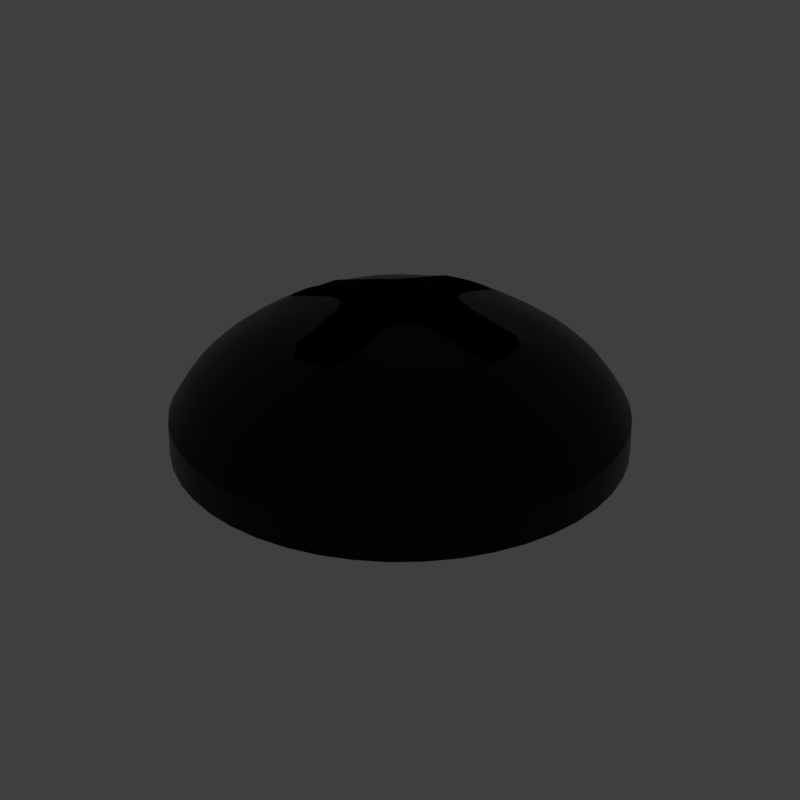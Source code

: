 # Source: Phps_Rnd.blend  (saved by Blender 2.79.6; exported with 4.5.12 LTS)
import bpy
from mathutils import Matrix  # noqa: F401  (used for matrix-valued properties, if any)

bpy.ops.wm.read_factory_settings(use_empty=True)
scene = bpy.context.scene
scene.name = 'main'

# ---- collections
col_collection_1 = bpy.data.collections.new('Collection 1'); scene.collection.children.link(col_collection_1)

# ---- materials (node trees are filled in below, after node groups)
mat_prox_alum_036 = bpy.data.materials.new('prox_alum.036')
mat_prox_alum_036.alpha_threshold = 0.0
mat_prox_alum_036.diffuse_color = (0.1933, 0.1933, 0.1933, 1.0)
mat_prox_alum_036.roughness = 0.5
mat_prox_kevlar_036 = bpy.data.materials.new('prox_kevlar.036')
mat_prox_kevlar_036.alpha_threshold = 0.0
mat_prox_kevlar_036.diffuse_color = (0.03737, 0.03737, 0.03737, 1.0)
mat_prox_kevlar_036.roughness = 0.5
mat_prox_easy_spec_036 = bpy.data.materials.new('prox_easy_spec.036')
mat_prox_easy_spec_036.alpha_threshold = 0.0
mat_prox_easy_spec_036.diffuse_color = (0.2791, 0.2791, 0.2791, 1.0)
mat_prox_easy_spec_036.roughness = 0.5
mat_prox_soap_034 = bpy.data.materials.new('prox_soap.034')
mat_prox_soap_034.alpha_threshold = 0.0
mat_prox_soap_034.diffuse_color = (0.8, 0.5447, 0.3018, 1.0)
mat_prox_soap_034.roughness = 0.5
mat_prox_emission_034 = bpy.data.materials.new('prox_emission.034')
mat_prox_emission_034.alpha_threshold = 0.0
mat_prox_emission_034.diffuse_color = (0.3973, 0.7023, 0.9681, 1.0)
mat_prox_emission_034.roughness = 0.5

# ---- node groups
ng_auto_smooth = bpy.data.node_groups.new('Auto Smooth', 'GeometryNodeTree')
_s = ng_auto_smooth.interface.new_socket(name='Geometry', in_out='OUTPUT', socket_type='NodeSocketGeometry')
_s = ng_auto_smooth.interface.new_socket(name='Geometry', in_out='INPUT', socket_type='NodeSocketGeometry')
_s = ng_auto_smooth.interface.new_socket(name='Angle', in_out='INPUT', socket_type='NodeSocketFloat')
_s.subtype = 'ANGLE'
_s.min_value = 0.0
_s.max_value = 3.142
ng_auto_smooth.is_modifier = True
_N = ng_auto_smooth.nodes; _L = ng_auto_smooth.links
n0 = _N.new('NodeGroupOutput'); n0.name = 'Group Output'; n0.location = (480, -100)
n1 = _N.new('NodeGroupInput'); n1.name = 'Group Input'; n1.location = (-420, -300)
n2 = _N.new('NodeGroupInput'); n2.name = 'Group Input.001'; n2.location = (-60, -100)
n3 = _N.new('GeometryNodeSetShadeSmooth'); n3.name = 'Set Shade Smooth'; n3.location = (120, -100)
n3.domain = 'EDGE'
n4 = _N.new('GeometryNodeSetShadeSmooth'); n4.name = 'Set Shade Smooth.001'; n4.location = (300, -100)
n5 = _N.new('GeometryNodeInputMeshEdgeAngle'); n5.name = 'Edge Angle'; n5.location = (-420, -220)
n6 = _N.new('GeometryNodeInputEdgeSmooth'); n6.name = 'Is Edge Smooth'; n6.location = (-60, -160)
n7 = _N.new('GeometryNodeInputShadeSmooth'); n7.name = 'Is Face Smooth'; n7.location = (-240, -340)
n8 = _N.new('FunctionNodeBooleanMath'); n8.name = 'Boolean Math'; n8.location = (-60, -220)
n9 = _N.new('FunctionNodeCompare'); n9.name = 'Compare'; n9.location = (-240, -180)
n9.operation = 'LESS_EQUAL'
_L.new(n5.outputs[0], n9.inputs[0])
_L.new(n4.outputs[0], n0.inputs[0])
_L.new(n1.outputs[1], n9.inputs[1])
_L.new(n9.outputs[0], n8.inputs[0])
_L.new(n7.outputs[0], n8.inputs[1])
_L.new(n2.outputs[0], n3.inputs[0])
_L.new(n6.outputs[0], n3.inputs[1])
_L.new(n3.outputs[0], n4.inputs[0])
_L.new(n8.outputs[0], n3.inputs[2])
n0.is_active_output = True

# ---- material node trees
mat_prox_alum_036.use_nodes = True; mat_prox_alum_036.node_tree.nodes.clear()
_N = mat_prox_alum_036.node_tree.nodes; _L = mat_prox_alum_036.node_tree.links
n0 = _N.new('ShaderNodeOutputMaterial'); n0.name = 'Material Output'; n0.location = (300, 300)
n1 = _N.new('ShaderNodeBsdfPrincipled'); n1.name = 'Principled BSDF'; n1.location = (10, 300)
n1.width = 150
n1.subsurface_method = 'BURLEY'
n1.inputs[0].default_value = (0.3217, 0.3217, 0.3217, 1.0)
n1.inputs[1].default_value = 1.0
n1.inputs[2].default_value = 0.1633
n1.inputs[3].default_value = 1.45
n1.inputs[9].default_value = (1.0, 1.0, 1.0)
n1.inputs[13].default_value = 0.119
n1.inputs[15].default_value = 0.7959
n1.inputs[16].default_value = 0.8299
n1.inputs[24].default_value = 0.1605
_L.new(n1.outputs[0], n0.inputs[0])
n0.is_active_output = True
mat_prox_kevlar_036.use_nodes = True; mat_prox_kevlar_036.node_tree.nodes.clear()
_N = mat_prox_kevlar_036.node_tree.nodes; _L = mat_prox_kevlar_036.node_tree.links
n0 = _N.new('ShaderNodeOutputMaterial'); n0.name = 'Material Output'; n0.location = (300, 300)
n1 = _N.new('ShaderNodeBsdfPrincipled'); n1.name = 'Principled BSDF'; n1.location = (10, 300)
n1.width = 150
n1.subsurface_method = 'BURLEY'
n1.inputs[0].default_value = (0.0, 0.0, 0.0, 1.0)
n1.inputs[2].default_value = 0.3401
n1.inputs[3].default_value = 1.45
n1.inputs[9].default_value = (1.0, 1.0, 1.0)
n1.inputs[13].default_value = 0.2143
_L.new(n1.outputs[0], n0.inputs[0])
n0.is_active_output = True
mat_prox_easy_spec_036.use_nodes = True; mat_prox_easy_spec_036.node_tree.nodes.clear()
_N = mat_prox_easy_spec_036.node_tree.nodes; _L = mat_prox_easy_spec_036.node_tree.links
n0 = _N.new('ShaderNodeOutputMaterial'); n0.name = 'Material Output'; n0.location = (300, 300)
n1 = _N.new('ShaderNodeBsdfPrincipled'); n1.name = 'Principled BSDF'; n1.location = (10, 300)
n1.width = 150
n1.subsurface_method = 'BURLEY'
n1.inputs[0].default_value = (0.1372, 0.1372, 0.1372, 1.0)
n1.inputs[2].default_value = 0.2245
n1.inputs[3].default_value = 1.45
n1.inputs[9].default_value = (1.0, 1.0, 1.0)
n1.inputs[13].default_value = 0.09864
n1.inputs[19].default_value = 0.25
_L.new(n1.outputs[0], n0.inputs[0])
n0.is_active_output = True
mat_prox_soap_034.use_nodes = True; mat_prox_soap_034.node_tree.nodes.clear()
_N = mat_prox_soap_034.node_tree.nodes; _L = mat_prox_soap_034.node_tree.links
n0 = _N.new('ShaderNodeOutputMaterial'); n0.name = 'Material Output'; n0.location = (300, 300)
n1 = _N.new('ShaderNodeLayerWeight'); n1.name = 'Layer Weight'; n1.location = (-554, 262)
n2 = _N.new('ShaderNodeValToRGB'); n2.name = 'ColorRamp'; n2.location = (-400, 254)
n2.color_ramp.interpolation = 'B_SPLINE'
while len(n2.color_ramp.elements) > 1: n2.color_ramp.elements.remove(n2.color_ramp.elements[-1])
n2.color_ramp.elements[0].position = 0.0; n2.color_ramp.elements[0].color = (1.0, 0.0, 0.2363, 1.0)
_e = n2.color_ramp.elements.new(0.1477); _e.color = (0.0, 0.1135, 0.6103, 1.0)
_e = n2.color_ramp.elements.new(0.2773); _e.color = (0.2081, 0.332, 0.6265, 1.0)
_e = n2.color_ramp.elements.new(0.5); _e.color = (0.5089, 0.1741, 0.6181, 1.0)
_e = n2.color_ramp.elements.new(0.6818); _e.color = (0.7544, 0.04821, 0.0, 1.0)
_e = n2.color_ramp.elements.new(0.8511); _e.color = (0.336, 0.5043, 0.1917, 1.0)
_e = n2.color_ramp.elements.new(1.0); _e.color = (0.01772, 0.3483, 1.0, 1.0)
n3 = _N.new('ShaderNodeMix'); n3.name = 'Mix'; n3.location = (-80, 218)
n3.data_type = 'RGBA'
n3.inputs[0].default_value = 0.7909
n4 = _N.new('ShaderNodeBsdfPrincipled'); n4.name = 'Principled BSDF.001'; n4.location = (140, 300)
n4.width = 150
n4.subsurface_method = 'BURLEY'
n4.inputs[2].default_value = 0.0
n4.inputs[3].default_value = 1.45
n4.inputs[9].default_value = (1.0, 1.0, 1.0)
n4.inputs[18].default_value = 1.0
n4.inputs[19].default_value = 0.25
_L.new(n1.outputs[1], n2.inputs[0])
_L.new(n2.outputs[0], n3.inputs[6])
_L.new(n3.outputs[2], n4.inputs[0])
_L.new(n4.outputs[0], n0.inputs[0])
n0.is_active_output = True
mat_prox_emission_034.use_nodes = True; mat_prox_emission_034.node_tree.nodes.clear()
_N = mat_prox_emission_034.node_tree.nodes; _L = mat_prox_emission_034.node_tree.links
n0 = _N.new('ShaderNodeOutputMaterial'); n0.name = 'Material Output'; n0.location = (446, 300)
n1 = _N.new('ShaderNodeEmission'); n1.name = 'Emission'; n1.location = (156, 300)
n1.inputs[1].default_value = 4.0
n2 = _N.new('ShaderNodeLayerWeight'); n2.name = 'Layer Weight'; n2.location = (-631, 360)
n3 = _N.new('ShaderNodeValToRGB'); n3.name = 'ColorRamp'; n3.location = (-450, 370)
n3.color_ramp.interpolation = 'B_SPLINE'
while len(n3.color_ramp.elements) > 1: n3.color_ramp.elements.remove(n3.color_ramp.elements[-1])
n3.color_ramp.elements[0].position = 0.1864; n3.color_ramp.elements[0].color = (1.0, 0.02556, 0.0, 1.0)
_e = n3.color_ramp.elements.new(0.8045); _e.color = (1.0, 0.2244, 0.007333, 1.0)
_e = n3.color_ramp.elements.new(0.9909); _e.color = (1.0, 1.0, 1.0, 1.0)
n4 = _N.new('ShaderNodeMix'); n4.name = 'Mix'; n4.location = (-92, 333)
n4.data_type = 'RGBA'
n4.blend_type = 'COLOR'
n4.inputs[0].default_value = 0.8273
_L.new(n2.outputs[1], n3.inputs[0])
_L.new(n1.outputs[0], n0.inputs[0])
_L.new(n4.outputs[2], n1.inputs[0])
_L.new(n3.outputs[0], n4.inputs[7])
n0.is_active_output = True

# ---- world
world_world = bpy.data.worlds.new('World'); scene.world = world_world
world_world.use_nodes = True; world_world.node_tree.nodes.clear()
_N = world_world.node_tree.nodes; _L = world_world.node_tree.links
n0 = _N.new('ShaderNodeOutputWorld'); n0.name = 'World Output'; n0.location = (300, 300)
n1 = _N.new('ShaderNodeBackground'); n1.name = 'Background'; n1.location = (10, 300)
n1.inputs[0].default_value = (0.05, 0.05, 0.05, 1.0)
_L.new(n1.outputs[0], n0.inputs[0])
n0.is_active_output = True
world_world.use_sun_shadow = False
world_world.sun_shadow_jitter_overblur = 0.0

# ---- meshes
me_phps_rnd = bpy.data.meshes.new('Phps_Rnd')
me_phps_rnd.from_pydata([(0.1058, -0.2555, 0.1605), (0.1683, -0.2193, 0.1605), (0.2194, -0.1683, 0.1605), (0.2555, -0.1058, 0.1605), (0.1869, -0.1434, 0.2032), (0.144, -0.1119, 0.2366), (0.0996, -0.09951, 0.2545), (0.1055, -0.05776, 0.2609), (0.0584, -0.1057, 0.2611), (0.05953, -0.05943, 0.2711), (0.2181, -0.08966, 0.203), (0.1646, -0.05979, 0.2393), (0.1434, -0.1869, 0.2032), (0.112, -0.144, 0.2366), (0.08978, -0.2181, 0.2031), (0.0612, -0.1645, 0.2401), (0.03608, -0.2742, 0.1605), (0.2742, -0.03608, 0.1605), (0.03038, -0.2343, 0.2029), (0.2343, -0.03026, 0.2028), (0.1853, -0.01911, 0.2347), (0.02028, -0.1849, 0.2356), (0.2233, -0.02941, 0.0905), (-0.208, -0.08618, 0.0905), (-0.1786, 0.1371, 0.0905), (-0.08617, 0.208, 0.0905), (0.2081, 0.08619, 0.0905), (-0.08617, -0.2081, 0.0905), (-0.2233, 0.02939, 0.0905), (-0.0294, -0.2233, 0.0905), (0.1787, -0.1371, 0.0905), (-0.0294, 0.2233, 0.0905), (-0.208, 0.08619, 0.0905), (0.2555, 0.1058, 0.1605), (0.2193, 0.1683, 0.1605), (0.1683, 0.2194, 0.1605), (0.1058, 0.2554, 0.1605), (0.1434, 0.1869, 0.2033), (0.112, 0.144, 0.2366), (0.09953, 0.09959, 0.2545), (0.0578, 0.1055, 0.2609), (0.1057, 0.05842, 0.2611), (0.05945, 0.05954, 0.2711), (0.08965, 0.2181, 0.203), (0.0598, 0.1646, 0.2393), (0.1869, 0.1434, 0.2033), (0.144, 0.112, 0.2366), (0.2181, 0.08979, 0.2031), (0.1645, 0.06119, 0.2401), (0.2742, 0.03609, 0.1605), (0.03608, 0.2741, 0.1605), (0.2343, 0.03039, 0.2029), (0.03025, 0.2343, 0.2028), (0.0191, 0.1853, 0.2347), (0.1849, 0.02027, 0.2356), (-0.1786, -0.1371, 0.0905), (0.0294, -0.2233, 0.0905), (-0.1371, 0.1786, 0.0905), (0.08618, -0.2081, 0.0905), (0.2081, -0.08618, 0.0905), (0.0294, 0.2233, 0.0905), (0.2233, 0.02939, 0.0905), (0.1371, 0.1786, 0.0905), (-0.1058, 0.2554, 0.1605), (-0.1683, 0.2194, 0.1605), (-0.2193, 0.1683, 0.1605), (-0.2554, 0.1058, 0.1605), (-0.1869, 0.1434, 0.2033), (-0.144, 0.1119, 0.2366), (-0.09957, 0.09952, 0.2545), (-0.1054, 0.05779, 0.2609), (-0.0584, 0.1057, 0.2611), (-0.05952, 0.05944, 0.2711), (-0.2181, 0.08964, 0.203), (-0.1646, 0.05981, 0.2393), (-0.1434, 0.1869, 0.2033), (-0.112, 0.144, 0.2366), (-0.08977, 0.218, 0.2031), (-0.0612, 0.1645, 0.2401), (-0.03607, 0.2741, 0.1605), (-0.2741, 0.03607, 0.1605), (-0.03037, 0.2343, 0.2029), (-0.2343, 0.03024, 0.2028), (-0.1853, 0.01912, 0.2347), (-0.02027, 0.1849, 0.2356), (-0.1371, -0.1787, 0.0905), (-0.2233, -0.02941, 0.0905), (0.03168, 0.1067, 0.2245), (0.1371, -0.1787, 0.0905), (-0.2554, -0.1058, 0.1605), (-0.2193, -0.1683, 0.1605), (-0.1683, -0.2193, 0.1605), (-0.1058, -0.2555, 0.1605), (-0.1434, -0.1869, 0.2032), (-0.1119, -0.144, 0.2366), (-0.09952, -0.09958, 0.2545), (-0.0578, -0.1055, 0.2609), (-0.1057, -0.05838, 0.2611), (-0.05945, -0.05951, 0.2711), (-0.08965, -0.2181, 0.203), (-0.0598, -0.1646, 0.2393), (-0.1869, -0.1434, 0.2032), (-0.144, -0.112, 0.2366), (-0.218, -0.08978, 0.2031), (-0.1645, -0.06121, 0.2401), (-0.2741, -0.03608, 0.1605), (-0.03607, -0.2742, 0.1605), (-0.2343, -0.03038, 0.2029), (-0.03025, -0.2343, 0.2028), (-0.0191, -0.1853, 0.2347), (-0.1849, -0.02028, 0.2356), (0.1787, 0.1371, 0.0905), (0.02693, -0.1471, 0.2188), (0.02535, 0.1471, 0.2179), (0.03218, -0.107, 0.2247), (0.1541, -0.009808, 0.2167), (-0.1541, 0.009817, 0.2167), (-0.02692, 0.147, 0.2188), (-0.147, -0.02693, 0.2188), (0.0386, -0.05886, 0.2295), (-0.0098, -0.1541, 0.2167), (0.05895, -0.03861, 0.2295), (-0.03862, 0.05884, 0.2295), (-0.1069, -0.03218, 0.2247), (0.05885, 0.03862, 0.2295), (-0.05895, 0.03862, 0.2295), (-0.02535, -0.1471, 0.2179), (0.03863, 0.05894, 0.2295), (-0.1471, 0.02537, 0.2179), (0.01085, -0.1538, 0.2175), (-0.1067, 0.03167, 0.2245), (0.0098, 0.1541, 0.2167), (0.107, 0.03219, 0.2247), (0.1471, -0.02536, 0.2179), (0.1538, 0.01084, 0.2175), (-0.05885, -0.03861, 0.2295), (0.1471, 0.02692, 0.2188), (0.1068, -0.03166, 0.2245), (-0.01085, 0.1537, 0.2175), (-0.1537, -0.01086, 0.2175), (-0.0322, 0.1069, 0.2247), (-0.03167, -0.1068, 0.2245), (-0.03862, -0.05896, 0.2295), (0.08618, 0.208, 0.0905), (2.38e-07, -8.359e-06, 0.1857), (-0.07829, 0.1027, 0.2582), (-0.2391, 0.09885, 0.1828), (0.2363, 2.913e-05, 0.2029), (-0.03805, 0.2891, 0.1372), (-0.2394, 0.1382, 0.1605), (-0.1556, -0.02051, 0.0872), (-0.108, 0.03814, 0.2634), (0.02554, 0.2096, 0.2203), (-0.1471, 0.007792, 0.1857), (-0.09889, 0.2391, 0.1828), (0.0617, 0.04459, 0.2733), (0.193, -0.07702, 0.2216), (0.0205, 0.1556, 0.0872), (-0.145, 0.06009, 2.469e-08), (0.1543, 0.0002541, 0.2173), (0.02, 0.1423, 0.1857), (-0.0955, 0.1245, 3.518e-08), (0.1055, -0.02521, 0.1857), (0.1929, 0.07752, 0.222), (0.000294, -0.1862, 0.2354), (0.1556, -0.02051, 1.156e-08), (0.0383, -0.291, 0.0938), (-0.06005, -0.145, -8.724e-09), (-0.0955, 0.1245, 0.0872), (-0.0078, 0.1471, 0.1857), (0.2765, -2.111e-06, 0.1605), (-0.02554, -0.2096, 0.2203), (-0.08914, -0.1554, 0.2376), (-0.1277, -0.166, 0.2213), (-0.1861, -0.0002959, 0.2354), (0.06041, -0.2282, 0.2029), (0.03915, -0.1086, 0.2637), (-0.2711, -0.1123, 0.0938), (-0.1217, -0.1011, 0.2481), (-0.2052, -0.1575, 0.1828), (0.2671, -0.07155, 0.1605), (-0.2394, -0.1382, 0.1605), (0.2052, 0.1575, 0.1828), (0.07154, -0.2671, 0.1605), (0.2394, 0.1383, 0.1605), (0.1217, 0.101, 0.2481), (0.08914, 0.1554, 0.2376), (0.1277, 0.1659, 0.2213), (0.03385, -0.1518, 0.2519), (-0.1774, 0.2313, 0.1372), (0.06005, -0.145, 0.0872), (0.145, -0.06006, 0.0872), (-0.1518, -0.03386, 0.252), (0.2096, -0.02555, 0.2203), (-0.03265, -0.05611, 0.1857), (0.05968, -0.1361, 0.2519), (0.0118, 0.1611, 0.2477), (0.2567, 0.03369, 0.1828), (0.1612, -0.01181, 0.2477), (-0.2283, 0.06022, 0.2028), (-0.1556, 0.02049, 1.824e-08), (-0.1471, -0.007808, 0.1857), (0.1786, 0.04064, 0.2368), (-0.0078, -0.1471, 0.1857), (0.0383, 0.2909, 0.0938), (0.0205, -0.1556, -1.045e-08), (0.06023, 0.2283, 0.2028), (0.08955, -0.1554, 0.2378), (-0.145, -0.06006, 0.0872), (-0.2909, 0.03829, 0.0938), (0.03805, -0.2891, 0.1372), (0.2313, 0.1775, 0.1372), (0.1177, -0.2041, 0.2032), (0.1792, -0.03883, 0.2354), (0.1297, 0.1297, 0.2363), (0.07788, -0.03367, 0.2281), (-0.03805, -0.2891, 0.1372), (0.291, 0.03829, 0.0938), (-0.2041, 0.1177, 0.2032), (-0.2052, 0.1575, 0.1828), (0.07806, 0.1027, 0.2581), (-0.2671, 0.07153, 0.1605), (-0.1556, -0.02051, 1.156e-08), (-0.06022, -0.2283, 0.2028), (-0.0392, 0.1085, 0.2637), (0.0785, -0.05788, 0.2675), (0.2891, 0.03804, 0.1372), (-0.1786, 0.2328, 0.0938), (0.145, 0.06009, 0.0872), (0.1556, 0.02049, 1.824e-08), (-0.07154, 0.2671, 0.1605), (-0.06041, 0.2282, 0.2029), (0.06005, 0.145, 3.852e-08), (-0.0383, -0.291, 0.0938), (-0.045, 0.04499, 0.2298), (-0.1245, -0.09551, -6.591e-10), (-0.2175, 0.05829, 0.0905), (2.384e-07, -0.2765, 0.1605), (0.1554, -0.08911, 0.2376), (-0.2282, -0.06042, 0.2029), (-0.1177, -0.2042, 0.2032), (0.291, -0.03831, 0.0938), (-0.07154, -0.2671, 0.1605), (-0.1575, -0.2052, 0.1828), (0.03366, -0.2567, 0.1827), (0.1081, -0.03811, 0.2634), (0.1575, -0.2052, 0.1828), (-0.06005, 0.145, 0.0872), (-0.03363, -0.2567, 0.1827), (-0.2671, -0.07155, 0.1605), (0.07833, -0.1027, 0.2582), (0.09889, -0.2391, 0.1828), (0.1471, 0.007792, 0.1857), (-0.1085, -0.03916, 0.2637), (-0.1297, 0.1297, 0.2363), (0.2395, -0.1382, 0.1605), (0.1177, 0.2041, 0.2032), (0.1575, 0.2053, 0.1828), (-0.2096, 0.02554, 0.2203), (-0.1423, 0.01999, 0.1857), (-0.1786, -0.04065, 0.2368), (-0.03366, 0.2567, 0.1828), (0.2671, 0.07157, 0.1605), (-0.1592, 0.1592, 0.0905), (-0.0778, -0.0338, 0.2282), (0.2282, 0.06044, 0.2029), (0.07154, 0.2671, 0.1605), (-0.0205, -0.1556, 0.0872), (0.0205, -0.1556, 0.0872), (0.1592, -0.1592, 0.0905), (-0.0586, -0.1357, 0.2515), (-0.07752, 0.1929, 0.222), (-0.0446, 0.06169, 0.2733), (0.045, 0.04499, 0.2298), (-0.1666, 0.1666, 0.2033), (-0.2313, 0.1775, 0.1372), (0.2175, 0.05829, 0.0905), (0.1086, 0.03919, 0.2637), (-0.1115, -0.2694, 0.1372), (-0.06005, -0.145, 0.0872), (-0.1245, 0.09554, 3.047e-08), (0.0205, 0.1556, 4.025e-08), (0.02599, -0.2095, 0.2206), (-0.2891, -0.03806, 0.1372), (-0.145, -0.06006, 5.116e-09), (0.1529, 0.02169, 0.2175), (0.1861, 0.0002854, 0.2354), (0.152, -0.03071, 0.2501), (-0.166, -0.1277, 0.2213), (-0.0205, 0.1556, 0.0872), (0.0307, 0.1519, 0.2501), (0.05791, 0.0785, 0.2675), (0.07752, -0.193, 0.222), (0.1666, -0.1666, 0.2032), (0.1277, -0.166, 0.2213), (-0.1053, -0.02521, 0.1857), (0.03363, 0.2567, 0.1827), (0.1423, -0.02001, 0.1857), (0.04455, -0.06171, 0.2733), (-0.1786, -0.2328, 0.0938), (-0.0446, -0.06181, 0.2733), (0.2095, 0.02599, 0.2206), (0.2694, -0.1116, 0.1372), (-0.07806, -0.1027, 0.2581), (0.1116, -0.2694, 0.1372), (-0.1611, 0.01184, 0.2477), (-0.101, 0.1217, 0.2481), (-0.1529, -0.02171, 0.2175), (-0.1929, -0.07753, 0.222), (-0.1554, 0.08913, 0.2376), (0.2041, 0.1177, 0.2032), (0.1054, 0.02519, 0.1857), (-0.05791, -0.07847, 0.2675), (-0.1659, 0.1277, 0.2213), (-0.04064, 0.1786, 0.2368), (0.05829, 0.2175, 0.0905), (-0.0307, -0.152, 0.2501), (0.1245, 0.09554, 0.0872), (0.0446, 0.06179, 0.2733), (0.2283, -0.06023, 0.2028), (0.1471, -0.007808, 0.1857), (-0.0383, 0.2909, 0.0938), (-0.05967, 0.1361, 0.2519), (0.05811, -0.07844, 0.2675), (-0.02599, 0.2095, 0.2206), (-0.1575, 0.2053, 0.1828), (-0.1382, 0.2394, 0.1605), (-3.101e-05, 0.2363, 0.2029), (0.0586, 0.1357, 0.2515), (0.2891, -0.03806, 0.1372), (-0.1604, -0.01391, 0.2493), (0.06005, -0.145, -8.724e-09), (-0.0561, 0.03264, 0.1857), (0.1518, 0.03384, 0.252), (0.2042, -0.1177, 0.2032), (-0.1556, 0.02049, 0.0872), (0.04064, -0.1786, 0.2368), (0.03265, 0.05609, 0.1857), (-0.2711, 0.1123, 0.0938), (-0.2328, -0.1787, 0.0938), (-0.09886, -0.2391, 0.1828), (0.02, -0.1423, 0.1857), (-0.1382, -0.2395, 0.1605), (0.1554, 0.08954, 0.2378), (0.0078, 0.1471, 0.1857), (0.03805, 0.2891, 0.1372), (-0.1592, -0.1592, 0.0905), (-0.2391, -0.0989, 0.1828), (0.2052, -0.1575, 0.1828), (-0.05829, 0.2175, 0.0905), (-0.2328, 0.1786, 0.0938), (0.1217, -0.1009, 0.248), (0.0196, 0.1536, 0.2159), (-0.1027, -0.0783, 0.2582), (0.1955, -0.1955, 0.1605), (-0.03815, -0.1081, 0.2634), (0.2391, 0.09892, 0.1828), (0.0217, -0.1529, 0.2175), (-0.0002623, 0.1543, 0.2173), (0.1123, 0.2711, 0.0938), (0.1604, 0.01389, 0.2493), (0.09886, 0.2391, 0.1828), (2.384e-07, -0.2252, 0.0905), (0.1382, 0.2394, 0.1605), (-0.0337, -0.07788, 0.2281), (0.1245, -0.09551, 0.0872), (-0.2909, -0.03831, 0.0938), (0.0561, -0.03266, 0.1857), (-0.1277, 0.166, 0.2213), (0.1787, 0.2328, 0.0938), (2.384e-07, 0.2252, 0.0905), (-0.056, -0.03266, 0.1857), (-0.1792, 0.03885, 0.2354), (-0.1054, 0.02519, 0.1857), (0.03815, 0.108, 0.2634), (-0.1536, 0.01964, 0.2159), (-0.05811, 0.07843, 0.2675), (-0.1115, 0.2694, 0.1372), (-0.1554, -0.08956, 0.2378), (0.1556, 0.02049, 0.0872), (0.06005, 0.145, 0.0872), (0.1126, 0.195, 0.0905), (0.1027, 0.07832, 0.2582), (-0.193, 0.07701, 0.2216), (-0.2252, -8.35e-06, 0.0905), (-0.06005, 0.145, 3.852e-08), (0.0955, 0.1245, 3.518e-08), (-0.0002935, 0.1861, 0.2354), (-0.0955, -0.1245, -5.384e-09), (0.07701, 0.193, 0.2216), (-0.2041, -0.1177, 0.2032), (-0.0139, 0.1604, 0.2493), (0.1116, 0.2694, 0.1372), (-0.1361, -0.05968, 0.2519), (0.07844, 0.05814, 0.2675), (0.1666, 0.1666, 0.2033), (0.2175, -0.0583, 0.0905), (-0.0955, -0.1245, 0.0872), (-0.0205, -0.1556, -1.045e-08), (-0.03215, 0.1412, 0.2202), (-0.1775, -0.2313, 0.1372), (0.166, 0.1277, 0.2213), (-0.195, -0.1126, 0.0905), (0.2314, -0.1775, 0.1372), (0.195, -0.1126, 0.0905), (-0.02, 0.1423, 0.1857), (0.2694, 0.1116, 0.1372), (-0.03882, -0.1792, 0.2354), (-0.1217, 0.101, 0.248), (0.1361, 0.05967, 0.2519), (0.0078, -0.1471, 0.1857), (-0.145, 0.06009, 0.0872), (-0.2891, 0.03804, 0.1372), (-0.07844, -0.05808, 0.2675), (-0.2765, -8.362e-06, 0.1605), (-0.07701, -0.193, 0.2216), (0.195, 0.1126, 0.0905), (0.0139, -0.1604, 0.2492), (0.0955, 0.1245, 0.0872), (-0.1955, 0.1955, 0.1605), (-0.07787, 0.03369, 0.2281), (0.1245, 0.09554, 3.047e-08), (-0.0252, 0.1053, 0.1857), (0.03883, 0.1792, 0.2354), (-0.1519, 0.03074, 0.2501), (0.1245, -0.09551, -6.591e-10), (0.2391, -0.09886, 0.1828), (-0.1245, 0.09554, 0.0872), (-0.03265, 0.05599, 0.1857), (-0.0252, -0.1055, 0.1857), (-0.0217, 0.1529, 0.2175), (-0.0311, -0.1406, 0.2199), (0.1123, -0.2711, 0.0938), (0.1406, -0.03111, 0.2199), (-0.2567, -0.03367, 0.1828), (0.056, 0.03264, 0.1857), (-0.1126, -0.195, 0.0905), (-0.1543, -0.0002646, 0.2173), (0.0778, 0.03382, 0.2282), (-0.1357, 0.0586, 0.2515), (-0.1123, -0.2711, 0.0938), (-0.1123, 0.2711, 0.0938), (0.2252, -8.35e-06, 0.0905), (0.0337, 0.07787, 0.2281), (0.2711, -0.1123, 0.0938), (0.1011, -0.1217, 0.2481), (0.1592, 0.1592, 0.0905), (-0.1423, -0.02001, 0.1857), (0.166, -0.1277, 0.2213), (0.045, -0.04501, 0.2298), (-0.1955, -0.1955, 0.1605), (0.2328, -0.1787, 0.0938), (-0.0118, -0.1612, 0.2476), (-0.101, -0.1217, 0.248), (0.1382, -0.2395, 0.1605), (0.03215, -0.1412, 0.2202), (0.1955, 0.1955, 0.1605), (-0.1412, -0.03216, 0.2202), (0.0252, 0.1054, 0.1857), (-0.1027, 0.07805, 0.2581), (-0.2567, 0.03362, 0.1827), (0.101, 0.1217, 0.248), (0.0955, -0.1245, 0.0872), (-0.0205, 0.1556, 4.025e-08), (-0.0618, 0.04459, 0.2733), (-0.2694, 0.1115, 0.1372), (0.1556, -0.02051, 0.0872), (0.1357, -0.05857, 0.2515), (-0.195, 0.1126, 0.0905), (0.1412, 0.03214, 0.2202), (-0.1177, 0.2041, 0.2032), (0.1423, 0.01999, 0.1857), (0.2567, -0.03364, 0.1827), (0.03265, -0.05601, 0.1857), (0.0618, -0.04456, 0.2733), (2.384e-07, 0.2765, 0.1605), (0.145, 0.06009, 2.469e-08), (0.145, -0.06006, 5.116e-09), (-0.1666, -0.1666, 0.2032), (0.1787, -0.2328, 0.0938), (0.2711, 0.1123, 0.0938), (3.149e-05, -0.2363, 0.2029), (0.0955, -0.1245, -5.384e-09), (0.0002627, -0.1543, 0.2173), (0.0252, -0.1054, 0.1857), (-0.0196, -0.1537, 0.2159), (-0.03383, 0.07779, 0.2282), (-0.1297, -0.1298, 0.2363), (-0.08955, 0.1554, 0.2378), (-0.1245, -0.09551, 0.0872), (-0.2095, -0.026, 0.2206), (0.2328, 0.1786, 0.0938), (0.1537, -0.01961, 0.2159), (-0.2175, -0.0583, 0.0905), (-0.2313, -0.1775, 0.1372), (0.1126, -0.195, 0.0905), (-0.05829, -0.2175, 0.0905), (-0.2363, -3.962e-05, 0.2029), (-0.07847, 0.0579, 0.2675), (-0.1126, 0.195, 0.0905), (0.05829, -0.2175, 0.0905), (-0.045, -0.04501, 0.2298), (0.1298, -0.1297, 0.2363), (-0.1406, 0.03109, 0.2199), (-0.03385, 0.1518, 0.252), (0.1027, -0.07802, 0.2581), (0.03379, -0.07781, 0.2282), (0.0311, 0.1406, 0.2199), (-0.2694, -0.1116, 0.1372), (0.1775, 0.2313, 0.1372), (0.1775, -0.2313, 0.1372), (-0.0617, -0.04456, 0.2733), (-0.02, -0.1423, 0.1857), (0.0668, -0.2501, 0.1828), (0.07545, -0.2817, 0.1372), (0.1458, -0.2525, 0.1372), (0.1293, -0.2241, 0.1828), (0.2062, -0.2061, 0.1372), (0.1829, -0.1829, 0.1828), (0.2525, -0.1458, 0.1372), (0.2241, -0.1293, 0.1828), (0.2817, -0.07546, 0.1372), (0.2501, -0.06676, 0.1827), (0.1483, -0.1483, 0.2212), (0.1809, -0.104, 0.2215), (0.1171, -0.1171, 0.2446), (0.1292, -0.08082, 0.2498), (0.07825, -0.07809, 0.2636), (0.08125, -0.1293, 0.25), (0.138, -0.02441, 0.1857), (0.1466, -0.01561, 0.1857), (0.0156, -0.1466, 0.1857), (0.0244, -0.138, 0.1857), (0.1432, -0.03781, 0.2541), (0.07891, -0.03987, 0.2704), (0.0399, -0.1444, 0.2546), (0.04013, -0.07892, 0.2706), (0.0507, -0.05071, 0.2739), (0.07684, -0.02747, 0.1857), (0.02746, -0.0767, 0.1857), (0.2039, -0.05118, 0.2204), (0.1607, -0.02361, 0.2461), (0.1042, -0.1809, 0.2216), (0.05186, -0.2037, 0.221), (0.0278, -0.1592, 0.2493), (8.051e-06, -0.2589, 0.1827), (2.384e-07, -0.2916, 0.1372), (0.2916, -8.358e-06, 0.1372), (0.2589, 8.823e-06, 0.1827), (0.0001127, -0.2112, 0.2205), (0.2112, 0.0001057, 0.2205), (0.1612, 0.0005166, 0.2488), (0.0005252, -0.1612, 0.2488), (0.0393, -0.03931, 0.1857), (0.1467, -0.2541, 0.0938), (0.07595, -0.2835, 0.0938), (2.384e-07, -0.2935, 0.0938), (0.2075, -0.2075, 0.0938), (0.2835, -0.07596, 0.0938), (0.2935, -8.351e-06, 0.0938), (0.2541, -0.1467, 0.0938), (0.1516, -0.04065, 0.0872), (0.157, -8.349e-06, 0.0872), (0.1359, -0.07845, 0.0872), (0.111, -0.111, 0.0872), (0.07844, -0.1359, 0.0872), (0.04064, -0.1516, 0.0872), (2.384e-07, -0.157, 0.0872), (0.2501, 0.06685, 0.1828), (0.2817, 0.07545, 0.1372), (0.2525, 0.1458, 0.1372), (0.2241, 0.1293, 0.1828), (0.2061, 0.2062, 0.1372), (0.1829, 0.183, 0.1828), (0.1458, 0.2525, 0.1372), (0.1293, 0.2241, 0.1828), (0.07545, 0.2817, 0.1372), (0.06675, 0.2501, 0.1827), (0.1482, 0.1483, 0.2212), (0.104, 0.1808, 0.2215), (0.1171, 0.1171, 0.2446), (0.08087, 0.1292, 0.2498), (0.0781, 0.07825, 0.2636), (0.1293, 0.08124, 0.25), (0.0244, 0.138, 0.1857), (0.0156, 0.1466, 0.1857), (0.1466, 0.01559, 0.1857), (0.138, 0.02439, 0.1857), (0.0378, 0.1432, 0.2541), (0.03994, 0.0789, 0.2704), (0.1444, 0.03989, 0.2546), (0.07891, 0.04019, 0.2706), (0.0507, 0.05069, 0.2739), (0.02746, 0.07683, 0.1857), (0.07669, 0.02745, 0.1857), (0.05118, 0.2039, 0.2204), (0.0236, 0.1607, 0.2461), (0.1808, 0.1042, 0.2216), (0.2037, 0.05187, 0.221), (0.1592, 0.02779, 0.2493), (2.384e-07, 0.2916, 0.1372), (-7.574e-06, 0.2589, 0.1827), (-0.0001123, 0.2111, 0.2205), (-0.0005248, 0.1612, 0.2488), (0.0393, 0.03929, 0.1857), (0.2541, 0.1467, 0.0938), (0.2835, 0.07594, 0.0938), (0.2075, 0.2075, 0.0938), (0.07595, 0.2835, 0.0938), (2.384e-07, 0.2935, 0.0938), (0.1467, 0.2541, 0.0938), (0.04064, 0.1516, 0.0872), (2.384e-07, 0.1569, 0.0872), (0.07844, 0.1359, 0.0872), (0.111, 0.111, 0.0872), (0.1359, 0.0785, 0.0872), (0.1516, 0.04064, 0.0872), (-0.0668, 0.2501, 0.1828), (-0.07545, 0.2817, 0.1372), (-0.1457, 0.2525, 0.1372), (-0.1293, 0.2241, 0.1828), (-0.2061, 0.2062, 0.1372), (-0.1829, 0.183, 0.1828), (-0.2525, 0.1458, 0.1372), (-0.2241, 0.1293, 0.1828), (-0.2817, 0.07544, 0.1372), (-0.2501, 0.06674, 0.1827), (-0.1482, 0.1482, 0.2212), (-0.1809, 0.104, 0.2215), (-0.1171, 0.1171, 0.2446), (-0.1292, 0.08087, 0.2498), (-0.0782, 0.0781, 0.2636), (-0.08124, 0.1293, 0.25), (-0.138, 0.02439, 0.1857), (-0.1466, 0.01559, 0.1857), (-0.0156, 0.1466, 0.1857), (-0.0244, 0.138, 0.1857), (-0.1432, 0.03779, 0.2541), (-0.07891, 0.03993, 0.2704), (-0.0399, 0.1444, 0.2546), (-0.0402, 0.0789, 0.2706), (-0.0507, 0.05069, 0.2739), (-0.07684, 0.02745, 0.1857), (-0.02746, 0.07668, 0.1857), (-0.2039, 0.05118, 0.2204), (-0.1607, 0.02369, 0.2461), (-0.1042, 0.1808, 0.2216), (-0.05186, 0.2037, 0.221), (-0.0278, 0.1592, 0.2493), (-0.2916, -8.358e-06, 0.1372), (-0.2589, -1.618e-05, 0.1827), (-0.2112, -0.0001193, 0.2205), (-0.1612, -0.0005209, 0.2488), (-0.0393, 0.03929, 0.1857), (-0.1467, 0.2541, 0.0938), (-0.07595, 0.2835, 0.0938), (-0.2075, 0.2075, 0.0938), (-0.2835, 0.07594, 0.0938), (-0.2935, -8.351e-06, 0.0938), (-0.2541, 0.1467, 0.0938), (-0.1516, 0.04064, 0.0872), (-0.1569, -8.349e-06, 0.0872), (-0.1359, 0.0785, 0.0872), (-0.1109, 0.111, 0.0872), (-0.07844, 0.1359, 0.0872), (-0.04064, 0.1516, 0.0872), (-0.2501, -0.06681, 0.1828), (-0.2817, -0.07546, 0.1372), (-0.2525, -0.1458, 0.1372), (-0.2241, -0.1293, 0.1828), (-0.2062, -0.2061, 0.1372), (-0.1829, -0.1829, 0.1828), (-0.1458, -0.2525, 0.1372), (-0.1293, -0.2241, 0.1828), (-0.07545, -0.2817, 0.1372), (-0.06675, -0.2501, 0.1827), (-0.1482, -0.1483, 0.2212), (-0.104, -0.1809, 0.2215), (-0.1171, -0.1172, 0.2446), (-0.08087, -0.1292, 0.2498), (-0.0781, -0.0782, 0.2636), (-0.1293, -0.08125, 0.25), (-0.0244, -0.138, 0.1857), (-0.0156, -0.1466, 0.1857), (-0.1466, -0.01561, 0.1857), (-0.138, -0.02441, 0.1857), (-0.0378, -0.1432, 0.2541), (-0.03994, -0.07892, 0.2704), (-0.1444, -0.03991, 0.2546), (-0.07891, -0.04013, 0.2706), (-0.0507, -0.05071, 0.2739), (-0.02746, -0.07685, 0.1857), (-0.07669, -0.02747, 0.1857), (-0.05117, -0.2039, 0.2204), (-0.0236, -0.1607, 0.2461), (-0.1808, -0.1042, 0.2216), (-0.2037, -0.05187, 0.221), (-0.1592, -0.02781, 0.2493), (-0.0393, -0.03931, 0.1857), (-0.2541, -0.1467, 0.0938), (-0.2835, -0.07596, 0.0938), (-0.2075, -0.2075, 0.0938), (-0.07595, -0.2835, 0.0938), (-0.1467, -0.2541, 0.0938), (-0.04064, -0.1516, 0.0872), (-0.07844, -0.1359, 0.0872), (-0.1109, -0.111, 0.0872), (-0.1359, -0.07845, 0.0872), (-0.1516, -0.04065, 0.0872), (2.384e-07, -0.1474, 0.1857), (0.1474, -8.369e-06, 0.1857), (2.384e-07, 0.1473, 0.1857), (-0.1473, -8.369e-06, 0.1857), (0.1516, -0.04065, 8.279e-09), (0.157, -8.334e-06, 1.49e-08), (0.1359, -0.07845, 2.121e-09), (0.111, -0.111, -3.176e-09), (0.07844, -0.1359, -7.245e-09), (0.04064, -0.1516, -9.799e-09), (2.384e-07, -0.157, -1.067e-08), (0.04064, 0.1516, 3.96e-08), (2.384e-07, 0.1569, 4.047e-08), (0.07844, 0.1359, 3.704e-08), (0.111, 0.111, 3.298e-08), (0.1359, 0.0785, 2.769e-08), (0.1516, 0.04064, 2.152e-08), (-0.1516, 0.04064, 2.152e-08), (-0.1569, -8.334e-06, 1.49e-08), (-0.1359, 0.0785, 2.769e-08), (-0.1109, 0.111, 3.298e-08), (-0.07844, 0.1359, 3.704e-08), (-0.04064, 0.1516, 3.96e-08), (-0.04064, -0.1516, -9.799e-09), (-0.07844, -0.1359, -7.245e-09), (-0.1109, -0.111, -3.176e-09), (-0.1359, -0.07845, 2.121e-09), (-0.1516, -0.04065, 8.279e-09)], [], [(0, 251, 513, 183), (0, 183, 514, 304), (0, 304, 515, 454), (0, 454, 516, 251), (1, 246, 516, 454), (1, 454, 515, 510), (1, 510, 517, 354), (1, 354, 518, 246), (2, 348, 518, 354), (2, 354, 517, 403), (2, 403, 519, 255), (2, 255, 520, 348), (3, 426, 520, 255), (3, 255, 519, 302), (3, 302, 521, 180), (3, 180, 522, 426), (4, 448, 523, 293), (4, 293, 518, 348), (4, 348, 520, 334), (4, 334, 524, 448), (5, 351, 525, 502), (5, 502, 523, 448), (5, 448, 524, 238), (5, 238, 526, 351), (6, 505, 527, 250), (6, 250, 528, 445), (6, 445, 525, 351), (6, 351, 526, 505), (7, 505, 526, 467), (7, 467, 533, 245), (7, 245, 534, 225), (7, 225, 527, 505), (8, 176, 535, 195), (8, 195, 528, 250), (8, 250, 527, 323), (8, 323, 536, 176), (9, 474, 537, 298), (9, 298, 536, 323), (9, 323, 527, 225), (9, 225, 534, 474), (10, 334, 520, 426), (10, 426, 522, 319), (10, 319, 540, 156), (10, 156, 524, 334), (11, 238, 524, 156), (11, 156, 540, 213), (11, 213, 541, 287), (11, 287, 533, 467), (11, 467, 526, 238), (12, 294, 542, 212), (12, 212, 516, 246), (12, 246, 518, 293), (12, 293, 523, 294), (13, 445, 528, 207), (13, 207, 542, 294), (13, 294, 523, 502), (13, 502, 525, 445), (14, 251, 516, 212), (14, 212, 542, 292), (14, 292, 543, 175), (14, 175, 513, 251), (15, 188, 544, 336), (15, 336, 543, 292), (15, 292, 542, 207), (15, 207, 528, 195), (15, 195, 535, 188), (16, 244, 545, 237), (16, 237, 546, 210), (16, 210, 514, 183), (16, 183, 513, 244), (17, 472, 522, 180), (17, 180, 521, 329), (17, 329, 547, 170), (17, 170, 548, 472), (18, 282, 549, 481), (18, 481, 545, 244), (18, 244, 513, 175), (18, 175, 543, 282), (19, 193, 540, 319), (19, 319, 522, 472), (19, 472, 548, 147), (19, 147, 550, 193), (20, 193, 550, 286), (20, 286, 551, 198), (20, 198, 541, 213), (20, 213, 540, 193), (21, 164, 549, 282), (21, 282, 543, 336), (21, 336, 544, 417), (21, 417, 552, 164), (22, 396, 561, 466), (22, 466, 562, 442), (22, 442, 559, 241), (22, 241, 558, 396), (623, 659, 338, 465), (329, 241, 559, 547), (23, 208, 707, 402), (23, 402, 699, 177), (23, 177, 700, 493), (23, 493, 708, 208), (668, 508, 177, 699), (465, 338, 657, 625), (24, 468, 659, 350), (24, 350, 656, 263), (24, 263, 663, 427), (24, 427, 662, 468), (667, 700, 177, 508), (667, 283, 366, 700), (649, 658, 366, 283), (618, 148, 321, 655), (25, 247, 664, 499), (25, 499, 654, 441), (25, 441, 655, 349), (25, 349, 665, 247), (26, 276, 616, 228), (26, 228, 615, 416), (26, 416, 605, 480), (26, 480, 606, 276), (600, 609, 321, 148), (623, 275, 350, 659), (27, 496, 702, 440), (27, 440, 703, 436), (27, 436, 705, 279), (27, 279, 704, 496), (656, 350, 275, 621), (618, 655, 441, 377), (28, 384, 658, 209), (28, 209, 657, 236), (28, 236, 660, 335), (28, 335, 661, 384), (29, 362, 556, 233), (29, 233, 702, 496), (29, 496, 704, 267), (29, 267, 567, 362), (30, 451, 557, 269), (30, 269, 564, 365), (30, 365, 563, 404), (30, 404, 560, 451), (31, 349, 655, 321), (31, 321, 609, 370), (31, 370, 612, 289), (31, 289, 665, 349), (32, 338, 659, 468), (32, 468, 662, 411), (32, 411, 660, 236), (32, 236, 657, 338), (33, 356, 568, 262), (33, 262, 569, 406), (33, 406, 570, 184), (33, 184, 571, 356), (34, 182, 571, 184), (34, 184, 570, 211), (34, 211, 572, 456), (34, 456, 573, 182), (35, 257, 573, 456), (35, 456, 572, 509), (35, 509, 574, 363), (35, 363, 575, 257), (36, 361, 575, 363), (36, 363, 574, 392), (36, 392, 576, 266), (36, 266, 577, 361), (37, 187, 578, 395), (37, 395, 573, 257), (37, 257, 575, 256), (37, 256, 579, 187), (38, 461, 580, 214), (38, 214, 578, 187), (38, 187, 579, 186), (38, 186, 581, 461), (39, 220, 582, 382), (39, 382, 583, 185), (39, 185, 580, 461), (39, 461, 581, 220), (40, 220, 581, 328), (40, 328, 588, 374), (40, 374, 589, 291), (40, 291, 582, 220), (41, 277, 590, 409), (41, 409, 583, 382), (41, 382, 582, 394), (41, 394, 591, 277), (42, 318, 592, 155), (42, 155, 591, 394), (42, 394, 582, 291), (42, 291, 589, 318), (43, 256, 575, 361), (43, 361, 577, 206), (43, 206, 595, 389), (43, 389, 579, 256), (44, 186, 579, 389), (44, 389, 595, 423), (44, 423, 596, 290), (44, 290, 588, 328), (44, 328, 581, 186), (45, 401, 597, 310), (45, 310, 571, 182), (45, 182, 573, 395), (45, 395, 578, 401), (46, 185, 583, 343), (46, 343, 597, 401), (46, 401, 578, 214), (46, 214, 580, 185), (47, 356, 571, 310), (47, 310, 597, 163), (47, 163, 598, 265), (47, 265, 568, 356), (48, 333, 599, 202), (48, 202, 598, 163), (48, 163, 597, 343), (48, 343, 583, 409), (48, 409, 590, 333), (49, 197, 548, 170), (49, 170, 547, 226), (49, 226, 569, 262), (49, 262, 568, 197), (50, 296, 577, 266), (50, 266, 576, 345), (50, 345, 600, 475), (50, 475, 601, 296), (51, 301, 550, 147), (51, 147, 548, 197), (51, 197, 568, 265), (51, 265, 598, 301), (52, 152, 595, 206), (52, 206, 577, 296), (52, 296, 601, 327), (52, 327, 602, 152), (53, 152, 602, 387), (53, 387, 603, 196), (53, 196, 596, 423), (53, 423, 595, 152), (54, 286, 550, 301), (54, 301, 598, 202), (54, 202, 599, 360), (54, 360, 551, 286), (55, 489, 706, 346), (55, 346, 701, 339), (55, 339, 699, 402), (55, 402, 707, 489), (517, 510, 479, 557), (377, 441, 654, 619), (515, 554, 479, 510), (668, 699, 339, 494), (56, 166, 556, 362), (56, 362, 567, 268), (56, 268, 566, 500), (56, 500, 555, 166), (514, 210, 166, 555), (494, 339, 701, 670), (556, 166, 210, 546), (606, 480, 406, 569), (57, 263, 656, 227), (57, 227, 654, 499), (57, 499, 664, 168), (57, 168, 663, 263), (674, 702, 233, 216), (406, 480, 605, 570), (58, 432, 555, 500), (58, 500, 566, 190), (58, 190, 565, 495), (58, 495, 554, 432), (515, 304, 432, 554), (216, 233, 556, 546), (59, 444, 560, 404), (59, 404, 563, 191), (59, 191, 561, 396), (59, 396, 558, 444), (60, 370, 609, 204), (60, 204, 608, 315), (60, 315, 611, 157), (60, 157, 612, 370), (61, 379, 616, 276), (61, 276, 606, 217), (61, 217, 559, 442), (61, 442, 562, 379), (62, 369, 607, 446), (62, 446, 614, 418), (62, 418, 613, 381), (62, 381, 610, 369), (63, 154, 617, 230), (63, 230, 618, 377), (63, 377, 619, 326), (63, 326, 620, 154), (64, 325, 620, 326), (64, 326, 619, 189), (64, 189, 621, 419), (64, 419, 622, 325), (65, 219, 622, 419), (65, 419, 621, 275), (65, 275, 623, 149), (65, 149, 624, 219), (66, 146, 624, 149), (66, 149, 623, 465), (66, 465, 625, 221), (66, 221, 626, 146), (67, 313, 627, 274), (67, 274, 622, 219), (67, 219, 624, 218), (67, 218, 628, 313), (68, 408, 629, 254), (68, 254, 627, 313), (68, 313, 628, 309), (68, 309, 630, 408), (69, 459, 631, 145), (69, 145, 632, 306), (69, 306, 629, 408), (69, 408, 630, 459), (70, 459, 630, 439), (70, 439, 637, 151), (70, 151, 638, 498), (70, 498, 631, 459), (71, 224, 639, 322), (71, 322, 632, 145), (71, 145, 631, 376), (71, 376, 640, 224), (72, 464, 641, 272), (72, 272, 640, 376), (72, 376, 631, 498), (72, 498, 638, 464), (73, 218, 624, 146), (73, 146, 626, 199), (73, 199, 644, 383), (73, 383, 628, 218), (74, 309, 628, 383), (74, 383, 644, 372), (74, 372, 645, 424), (74, 424, 637, 439), (74, 439, 630, 309), (75, 368, 646, 470), (75, 470, 620, 325), (75, 325, 622, 274), (75, 274, 627, 368), (76, 306, 632, 488), (76, 488, 646, 368), (76, 368, 627, 254), (76, 254, 629, 306), (77, 154, 620, 470), (77, 470, 646, 271), (77, 271, 647, 231), (77, 231, 617, 154), (78, 504, 648, 314), (78, 314, 647, 271), (78, 271, 646, 488), (78, 488, 632, 322), (78, 322, 639, 504), (79, 261, 601, 475), (79, 475, 600, 148), (79, 148, 618, 230), (79, 230, 617, 261), (80, 460, 626, 221), (80, 221, 625, 412), (80, 412, 649, 414), (80, 414, 650, 460), (81, 324, 602, 327), (81, 327, 601, 261), (81, 261, 617, 231), (81, 231, 647, 324), (82, 258, 644, 199), (82, 199, 626, 460), (82, 460, 650, 497), (82, 497, 651, 258), (83, 258, 651, 174), (83, 174, 652, 305), (83, 305, 645, 372), (83, 372, 644, 258), (84, 387, 602, 324), (84, 324, 647, 314), (84, 314, 648, 391), (84, 391, 603, 387), (514, 555, 432, 304), (574, 509, 369, 610), (607, 369, 509, 572), (625, 657, 209, 412), (519, 560, 444, 302), (412, 209, 658, 649), (519, 403, 451, 560), (302, 444, 558, 521), (85, 436, 703, 299), (85, 299, 701, 346), (85, 346, 706, 397), (85, 397, 705, 436), (517, 557, 451, 403), (576, 608, 204, 345), (86, 366, 658, 384), (86, 384, 661, 150), (86, 150, 708, 493), (86, 493, 700, 366), (87, 507, 584, 458), (87, 458, 593, 443), (87, 443, 589, 374), (87, 374, 588, 507), (88, 479, 554, 495), (88, 495, 565, 462), (88, 462, 564, 269), (88, 269, 557, 479), (89, 347, 666, 249), (89, 249, 667, 508), (89, 508, 668, 181), (89, 181, 669, 347), (90, 179, 669, 181), (90, 181, 668, 494), (90, 494, 670, 450), (90, 450, 671, 179), (91, 243, 671, 450), (91, 450, 670, 400), (91, 400, 672, 342), (91, 342, 673, 243), (92, 340, 673, 342), (92, 342, 672, 278), (92, 278, 674, 242), (92, 242, 675, 340), (93, 173, 676, 478), (93, 478, 671, 243), (93, 243, 673, 240), (93, 240, 677, 173), (94, 453, 678, 487), (94, 487, 676, 173), (94, 173, 677, 172), (94, 172, 679, 453), (95, 303, 680, 353), (95, 353, 681, 178), (95, 178, 678, 453), (95, 453, 679, 303), (96, 303, 679, 270), (96, 270, 686, 355), (96, 355, 687, 312), (96, 312, 680, 303), (97, 253, 688, 393), (97, 393, 681, 353), (97, 353, 680, 413), (97, 413, 689, 253), (98, 300, 690, 511), (98, 511, 689, 413), (98, 413, 680, 312), (98, 312, 687, 300), (99, 240, 673, 340), (99, 340, 675, 223), (99, 223, 693, 415), (99, 415, 677, 240), (100, 172, 677, 415), (100, 415, 693, 407), (100, 407, 694, 316), (100, 316, 686, 270), (100, 270, 679, 172), (101, 288, 695, 390), (101, 390, 669, 179), (101, 179, 671, 478), (101, 478, 676, 288), (102, 178, 681, 378), (102, 378, 695, 288), (102, 288, 676, 487), (102, 487, 678, 178), (103, 347, 669, 390), (103, 390, 695, 308), (103, 308, 696, 239), (103, 239, 666, 347), (104, 192, 697, 260), (104, 260, 696, 308), (104, 308, 695, 378), (104, 378, 681, 393), (104, 393, 688, 192), (105, 434, 650, 414), (105, 414, 649, 283), (105, 283, 667, 249), (105, 249, 666, 434), (106, 248, 675, 242), (106, 242, 674, 216), (106, 216, 546, 237), (106, 237, 545, 248), (107, 490, 651, 497), (107, 497, 650, 434), (107, 434, 666, 239), (107, 239, 696, 490), (108, 171, 693, 223), (108, 223, 675, 248), (108, 248, 545, 481), (108, 481, 549, 171), (109, 171, 549, 164), (109, 164, 552, 452), (109, 452, 694, 407), (109, 407, 693, 171), (110, 174, 651, 490), (110, 490, 696, 260), (110, 260, 697, 330), (110, 330, 652, 174), (605, 491, 211, 570), (345, 204, 609, 600), (111, 491, 605, 416), (111, 416, 615, 317), (111, 317, 614, 446), (111, 446, 607, 491), (701, 299, 400, 670), (211, 491, 607, 572), (674, 278, 440, 702), (400, 299, 703, 672), (703, 440, 278, 672), (654, 227, 189, 619), (547, 559, 217, 226), (189, 227, 656, 621), (663, 168, 161, 729), (226, 217, 606, 569), (112, 455, 532, 341), (112, 341, 531, 357), (112, 357, 544, 188), (112, 188, 535, 455), (113, 352, 585, 160), (113, 160, 584, 507), (113, 507, 588, 290), (113, 290, 596, 352), (114, 506, 539, 484), (114, 484, 532, 455), (114, 455, 535, 176), (114, 176, 536, 506), (115, 198, 551, 159), (115, 159, 710, 320), (115, 320, 530, 492), (115, 492, 541, 198), (116, 437, 712, 153), (116, 153, 634, 375), (116, 375, 645, 305), (116, 305, 652, 437), (117, 399, 636, 405), (117, 405, 635, 430), (117, 430, 648, 504), (117, 504, 639, 399), (118, 307, 697, 192), (118, 192, 688, 457), (118, 457, 685, 447), (118, 447, 684, 307), (119, 449, 553, 473), (119, 473, 539, 506), (119, 506, 536, 298), (119, 298, 537, 449), (120, 483, 709, 203), (120, 203, 683, 485), (120, 485, 694, 452), (120, 452, 552, 483), (121, 474, 534, 215), (121, 215, 538, 367), (121, 367, 553, 449), (121, 449, 537, 474), (122, 272, 641, 234), (122, 234, 653, 428), (122, 428, 643, 486), (122, 486, 640, 272), (123, 457, 688, 253), (123, 253, 689, 264), (123, 264, 692, 295), (123, 295, 685, 457), (124, 155, 592, 273), (124, 273, 604, 435), (124, 435, 594, 438), (124, 438, 591, 155), (125, 464, 638, 420), (125, 420, 642, 332), (125, 332, 653, 234), (125, 234, 641, 464), (126, 485, 683, 512), (126, 512, 682, 431), (126, 431, 686, 316), (126, 316, 694, 485), (127, 318, 589, 443), (127, 443, 593, 337), (127, 337, 604, 273), (127, 273, 592, 318), (128, 375, 634, 259), (128, 259, 633, 503), (128, 503, 637, 424), (128, 424, 645, 375), (129, 417, 544, 357), (129, 357, 531, 410), (129, 410, 709, 483), (129, 483, 552, 417), (130, 503, 633, 373), (130, 373, 642, 420), (130, 420, 638, 151), (130, 151, 637, 503), (131, 358, 711, 344), (131, 344, 585, 352), (131, 352, 596, 196), (131, 196, 603, 358), (132, 277, 591, 438), (132, 438, 594, 311), (132, 311, 587, 469), (132, 469, 590, 277), (133, 492, 530, 297), (133, 297, 529, 433), (133, 433, 533, 287), (133, 287, 541, 492), (134, 285, 586, 252), (134, 252, 710, 159), (134, 159, 551, 360), (134, 360, 599, 285), (135, 371, 692, 264), (135, 264, 689, 511), (135, 511, 690, 501), (135, 501, 698, 371), (136, 469, 587, 471), (136, 471, 586, 285), (136, 285, 599, 333), (136, 333, 590, 469), (137, 245, 533, 433), (137, 433, 529, 162), (137, 162, 538, 215), (137, 215, 534, 245), (138, 391, 648, 430), (138, 430, 635, 169), (138, 169, 711, 358), (138, 358, 603, 391), (139, 330, 697, 307), (139, 307, 684, 201), (139, 201, 712, 437), (139, 437, 652, 330), (140, 486, 643, 422), (140, 422, 636, 399), (140, 399, 639, 224), (140, 224, 640, 486), (141, 364, 687, 355), (141, 355, 686, 431), (141, 431, 682, 429), (141, 429, 691, 364), (142, 501, 690, 300), (142, 300, 687, 364), (142, 364, 691, 194), (142, 194, 698, 501), (612, 157, 281, 721), (161, 168, 664, 730), (614, 317, 421, 723), (281, 157, 611, 720), (664, 247, 385, 730), (421, 317, 615, 724), (705, 397, 388, 733), (385, 247, 665, 731), (665, 289, 463, 731), (388, 397, 706, 734), (706, 489, 235, 734), (463, 289, 612, 721), (707, 208, 284, 735), (235, 489, 707, 735), (662, 427, 280, 728), (284, 208, 708, 736), (566, 268, 205, 718), (280, 427, 663, 729), (563, 365, 425, 715), (205, 268, 567, 719), (708, 150, 222, 736), (425, 365, 564, 716), (704, 279, 167, 732), (222, 150, 661, 727), (616, 379, 229, 725), (167, 279, 705, 733), (565, 190, 331, 717), (229, 379, 562, 714), (660, 411, 158, 726), (331, 190, 566, 718), (615, 228, 476, 724), (158, 411, 662, 728), (661, 335, 200, 727), (476, 228, 616, 725), (564, 462, 482, 716), (200, 335, 660, 726), (567, 267, 398, 719), (482, 462, 565, 717), (611, 380, 232, 720), (398, 267, 704, 732), (613, 418, 386, 722), (232, 380, 613, 722), (561, 191, 477, 713), (386, 418, 614, 723), (574, 610, 359, 392), (477, 191, 563, 715), (562, 466, 165, 714), (392, 359, 608, 576), (165, 466, 561, 713), (143, 381, 613, 380), (143, 380, 611, 315), (143, 315, 608, 359), (143, 359, 610, 381), (144, 162, 529, 297), (144, 297, 530, 320), (144, 320, 710, 252), (144, 252, 586, 471), (144, 471, 587, 311), (144, 311, 594, 435), (144, 435, 604, 337), (144, 337, 593, 458), (144, 458, 584, 160), (144, 160, 585, 344), (144, 344, 711, 169), (144, 169, 635, 405), (144, 405, 636, 422), (144, 422, 643, 428), (144, 428, 653, 332), (144, 332, 642, 373), (144, 373, 633, 259), (144, 259, 634, 153), (144, 153, 712, 201), (144, 201, 684, 447), (144, 447, 685, 295), (144, 295, 692, 371), (144, 371, 698, 194), (144, 194, 691, 429), (144, 429, 682, 512), (144, 512, 683, 203), (144, 203, 709, 410), (144, 410, 531, 341), (144, 341, 532, 484), (144, 484, 539, 473), (144, 473, 553, 367), (144, 367, 538, 162), (521, 558, 241, 329)])
me_phps_rnd.polygons.foreach_set('use_smooth', [True] * 712)
me_phps_rnd.polygons.foreach_set('material_index', [1, 1, 1, 1, 1, 1, 1, 1, 1, 1, 1, 1, 1, 1, 1, 1, 1, 1, 1, 1, 1, 1, 1, 1, 1, 1, 1, 1, 1, 1, 1, 1, 1, 1, 1, 1, 1, 1, 1, 1, 1, 1, 1, 1, 1, 1, 1, 1, 1, 1, 1, 1, 1, 1, 1, 1, 1, 1, 1, 1, 1, 1, 1, 1, 1, 1, 1, 1, 1, 1, 1, 1, 1, 1, 1, 1, 1, 1, 1, 1, 1, 1, 1, 1, 1, 1, 1, 1, 1, 1, 1, 1, 1, 1, 1, 1, 1, 1, 1, 1, 1, 1, 1, 1, 1, 1, 1, 1, 1, 1, 1, 1, 1, 1, 1, 1, 1, 1, 1, 1, 1, 1, 1, 1, 1, 1, 1, 1, 1, 1, 1, 1, 1, 1, 1, 1, 1, 1, 1, 1, 1, 1, 1, 1, 1, 1, 1, 1, 1, 1, 1, 1, 1, 1, 1, 1, 1, 1, 1, 1, 1, 1, 1, 1, 1, 1, 1, 1, 1, 1, 1, 1, 1, 1, 1, 1, 1, 1, 1, 1, 1, 1, 1, 1, 1, 1, 1, 1, 1, 1, 1, 1, 1, 1, 1, 1, 1, 1, 1, 1, 1, 1, 1, 1, 1, 1, 1, 1, 1, 1, 1, 1, 1, 1, 1, 1, 1, 1, 1, 1, 1, 1, 1, 1, 1, 1, 1, 1, 1, 1, 1, 1, 1, 1, 1, 1, 1, 1, 1, 1, 1, 1, 1, 1, 1, 1, 1, 1, 1, 1, 1, 1, 1, 1, 1, 1, 1, 1, 1, 1, 1, 1, 1, 1, 1, 1, 1, 1, 1, 1, 1, 1, 1, 1, 1, 1, 1, 1, 1, 1, 1, 1, 1, 1, 1, 1, 1, 1, 1, 1, 1, 1, 1, 1, 1, 1, 1, 1, 1, 1, 1, 1, 1, 1, 1, 1, 1, 1, 1, 1, 1, 1, 1, 1, 1, 1, 1, 1, 1, 1, 1, 1, 1, 1, 1, 1, 1, 1, 1, 1, 1, 1, 1, 1, 1, 1, 1, 1, 1, 1, 1, 1, 1, 1, 1, 1, 1, 1, 1, 1, 1, 1, 1, 1, 1, 1, 1, 1, 1, 1, 1, 1, 1, 1, 1, 1, 1, 1, 1, 1, 1, 1, 1, 1, 1, 1, 1, 1, 1, 1, 1, 1, 1, 1, 1, 1, 1, 1, 1, 1, 1, 1, 1, 1, 1, 1, 1, 1, 1, 1, 1, 1, 1, 1, 1, 1, 1, 1, 1, 1, 1, 1, 1, 1, 1, 1, 1, 1, 1, 1, 1, 1, 1, 1, 1, 1, 1, 1, 1, 1, 1, 1, 1, 1, 1, 1, 1, 1, 1, 1, 1, 1, 1, 1, 1, 1, 1, 1, 1, 1, 1, 1, 1, 1, 1, 1, 1, 1, 1, 1, 1, 1, 1, 1, 1, 1, 1, 1, 1, 1, 1, 1, 1, 1, 1, 1, 1, 1, 1, 1, 1, 1, 1, 1, 1, 1, 1, 1, 1, 1, 1, 1, 1, 1, 1, 1, 1, 1, 1, 1, 1, 1, 1, 1, 1, 1, 1, 1, 1, 1, 1, 1, 1, 1, 1, 1, 1, 1, 1, 1, 1, 1, 1, 1, 1, 1, 1, 1, 1, 1, 1, 1, 1, 1, 1, 1, 1, 1, 1, 1, 1, 1, 1, 1, 1, 1, 1, 1, 1, 1, 1, 1, 1, 1, 1, 1, 1, 1, 1, 1, 1, 1, 1, 1, 1, 1, 1, 1, 1, 1, 1, 1, 1, 1, 1, 1, 1, 1, 1, 1, 1, 1, 1, 1, 1, 1, 1, 1, 1, 1, 1, 1, 1, 1, 1, 1, 1, 1, 1, 1, 1, 1, 1, 1, 1, 1, 1, 1, 1, 1, 1, 1, 1, 1, 1, 1, 1, 1, 1, 1, 1, 1, 1, 1, 1, 1, 1, 1, 1, 1, 1, 1, 1, 1, 1, 1, 1, 1, 1, 1, 1, 1, 1, 1, 1, 1, 1, 1, 1, 1, 1, 1, 1, 1, 1, 1, 1, 1, 1, 1, 1, 1, 1, 1, 1, 1, 1, 1, 1, 1, 1, 1, 1, 1, 1, 1, 1, 1, 1, 1, 1, 1, 1, 1, 1, 1, 1, 1, 1, 1, 1, 1, 1, 1, 1, 1, 1, 1, 1, 1, 1, 1, 1, 1, 1, 1, 1, 1, 1, 1, 1, 1])
_k = set([(148, 600), (148, 618), (150, 661), (150, 708), (151, 637), (151, 638), (153, 634), (153, 712), (155, 591), (155, 592), (157, 611), (157, 612), (160, 584), (160, 585), (162, 529), (162, 538), (166, 555), (166, 556), (168, 663), (168, 664), (169, 635), (169, 711), (176, 535), (176, 536), (177, 699), (177, 700), (188, 535), (188, 544), (189, 619), (189, 621), (190, 565), (190, 566), (191, 561), (191, 563), (192, 688), (192, 697), (194, 691), (194, 698), (196, 596), (196, 603), (198, 541), (198, 551), (201, 684), (201, 712), (203, 683), (203, 709), (204, 608), (204, 609), (208, 707), (208, 708), (209, 657), (209, 658), (210, 514), (210, 546), (211, 570), (211, 572), (216, 546), (216, 674), (217, 559), (217, 606), (224, 639), (224, 640), (226, 547), (226, 569), (227, 654), (227, 656), (228, 615), (228, 616), (233, 556), (233, 702), (234, 641), (234, 653), (241, 558), (241, 559), (245, 533), (245, 534), (247, 664), (247, 665), (252, 586), (252, 710), (253, 688), (253, 689), (259, 633), (259, 634), (267, 567), (267, 704), (268, 566), (268, 567), (272, 640), (272, 641), (273, 592), (273, 604), (275, 621), (275, 623), (277, 590), (277, 591), (278, 672), (278, 674), (279, 704), (279, 705), (283, 649), (283, 667), (285, 586), (285, 599), (287, 533), (287, 541), (289, 612), (289, 665), (290, 588), (290, 596), (295, 685), (295, 692), (297, 529), (297, 530), (298, 536), (298, 537), (299, 701), (299, 703), (300, 687), (300, 690), (302, 519), (302, 521), (304, 514), (304, 515), (305, 645), (305, 652), (307, 684), (307, 697), (311, 587), (311, 594), (316, 686), (316, 694), (317, 614), (317, 615), (318, 589), (318, 592), (320, 530), (320, 710), (321, 609), (321, 655), (329, 521), (329, 547), (330, 652), (330, 697), (332, 642), (332, 653), (333, 590), (333, 599), (335, 660), (335, 661), (337, 593), (337, 604), (338, 657), (338, 659), (339, 699), (339, 701), (341, 531), (341, 532), (344, 585), (344, 711), (345, 576), (345, 600), (350, 656), (350, 659), (352, 585), (352, 596), (355, 686), (355, 687), (357, 531), (357, 544), (359, 608), (359, 610), (360, 551), (360, 599), (365, 563), (365, 564), (366, 658), (366, 700), (367, 538), (367, 553), (369, 607), (369, 610), (371, 692), (371, 698), (373, 633), (373, 642), (374, 588), (374, 589), (375, 634), (375, 645), (377, 618), (377, 619), (379, 562), (379, 616), (380, 611), (380, 613), (391, 603), (391, 648), (392, 574), (392, 576), (397, 705), (397, 706), (399, 636), (399, 639), (400, 670), (400, 672), (403, 517), (403, 519), (405, 635), (405, 636), (406, 569), (406, 570), (410, 531), (410, 709), (411, 660), (411, 662), (412, 625), (412, 649), (417, 544), (417, 552), (418, 613), (418, 614), (422, 636), (422, 643), (424, 637), (424, 645), (427, 662), (427, 663), (428, 643), (428, 653), (429, 682), (429, 691), (430, 635), (430, 648), (431, 682), (431, 686), (432, 554), (432, 555), (433, 529), (433, 533), (435, 594), (435, 604), (440, 702), (440, 703), (441, 654), (441, 655), (444, 558), (444, 560), (447, 684), (447, 685), (449, 537), (449, 553), (451, 557), (451, 560), (452, 552), (452, 694), (455, 532), (455, 535), (457, 685), (457, 688), (458, 584), (458, 593), (462, 564), (462, 565), (464, 638), (464, 641), (465, 623), (465, 625), (466, 561), (466, 562), (469, 587), (469, 590), (471, 586), (471, 587), (473, 539), (473, 553), (474, 534), (474, 537), (479, 554), (479, 557), (480, 605), (480, 606), (484, 532), (484, 539), (485, 683), (485, 694), (489, 706), (489, 707), (491, 605), (491, 607), (492, 530), (492, 541), (494, 668), (494, 670), (501, 690), (501, 698), (503, 633), (503, 637), (504, 639), (504, 648), (507, 584), (507, 588), (508, 667), (508, 668), (509, 572), (509, 574), (510, 515), (510, 517), (511, 689), (511, 690), (512, 682), (512, 683)])
me_phps_rnd.attributes.new('sharp_edge', 'BOOLEAN', 'EDGE').data.foreach_set('value', [ (min(e.vertices), max(e.vertices)) in _k for e in me_phps_rnd.edges])
_k = {(304, 514): 1.0, (304, 515): 1.0, (510, 515): 1.0, (510, 517): 1.0, (403, 517): 1.0, (403, 519): 1.0, (302, 519): 1.0, (302, 521): 1.0, (245, 533): 1.0, (245, 534): 1.0, (176, 535): 1.0, (176, 536): 1.0, (474, 537): 1.0, (298, 537): 1.0, (298, 536): 1.0, (474, 534): 1.0, (287, 541): 1.0, (287, 533): 1.0, (188, 544): 1.0, (188, 535): 1.0, (210, 546): 1.0, (210, 514): 1.0, (329, 521): 1.0, (329, 547): 1.0, (198, 551): 1.0, (198, 541): 1.0, (417, 544): 1.0, (417, 552): 1.0, (466, 561): 1.0, (466, 562): 1.0, (241, 559): 1.0, (241, 558): 1.0, (465, 623): 1.0, (338, 659): 1.0, (208, 707): 1.0, (177, 699): 1.0, (177, 700): 1.0, (208, 708): 1.0, (508, 668): 1.0, (465, 625): 1.0, (338, 657): 1.0, (350, 659): 1.0, (350, 656): 1.0, (427, 663): 1.0, (427, 662): 1.0, (508, 667): 1.0, (283, 667): 1.0, (366, 700): 1.0, (283, 649): 1.0, (366, 658): 1.0, (148, 618): 1.0, (321, 655): 1.0, (247, 664): 1.0, (441, 654): 1.0, (441, 655): 1.0, (247, 665): 1.0, (228, 616): 1.0, (228, 615): 1.0, (480, 605): 1.0, (480, 606): 1.0, (148, 600): 1.0, (321, 609): 1.0, (275, 623): 1.0, (440, 702): 1.0, (440, 703): 1.0, (279, 705): 1.0, (279, 704): 1.0, (275, 621): 1.0, (377, 618): 1.0, (209, 658): 1.0, (209, 657): 1.0, (335, 660): 1.0, (335, 661): 1.0, (233, 556): 1.0, (233, 702): 1.0, (267, 704): 1.0, (267, 567): 1.0, (451, 557): 1.0, (365, 564): 1.0, (365, 563): 1.0, (451, 560): 1.0, (289, 612): 1.0, (289, 665): 1.0, (411, 662): 1.0, (411, 660): 1.0, (406, 569): 1.0, (406, 570): 1.0, (211, 570): 1.0, (211, 572): 1.0, (509, 572): 1.0, (509, 574): 1.0, (392, 574): 1.0, (392, 576): 1.0, (374, 588): 1.0, (374, 589): 1.0, (277, 590): 1.0, (277, 591): 1.0, (318, 592): 1.0, (155, 592): 1.0, (155, 591): 1.0, (318, 589): 1.0, (290, 596): 1.0, (290, 588): 1.0, (333, 599): 1.0, (333, 590): 1.0, (226, 547): 1.0, (226, 569): 1.0, (345, 576): 1.0, (345, 600): 1.0, (196, 603): 1.0, (196, 596): 1.0, (360, 599): 1.0, (360, 551): 1.0, (489, 706): 1.0, (339, 701): 1.0, (339, 699): 1.0, (489, 707): 1.0, (479, 557): 1.0, (377, 619): 1.0, (479, 554): 1.0, (494, 668): 1.0, (166, 556): 1.0, (268, 567): 1.0, (268, 566): 1.0, (166, 555): 1.0, (494, 670): 1.0, (227, 656): 1.0, (227, 654): 1.0, (168, 664): 1.0, (168, 663): 1.0, (216, 674): 1.0, (432, 555): 1.0, (190, 566): 1.0, (190, 565): 1.0, (432, 554): 1.0, (216, 546): 1.0, (444, 560): 1.0, (191, 563): 1.0, (191, 561): 1.0, (444, 558): 1.0, (204, 609): 1.0, (204, 608): 1.0, (157, 611): 1.0, (157, 612): 1.0, (379, 616): 1.0, (217, 606): 1.0, (217, 559): 1.0, (379, 562): 1.0, (369, 607): 1.0, (418, 614): 1.0, (418, 613): 1.0, (369, 610): 1.0, (189, 619): 1.0, (189, 621): 1.0, (151, 637): 1.0, (151, 638): 1.0, (224, 639): 1.0, (224, 640): 1.0, (464, 641): 1.0, (272, 641): 1.0, (272, 640): 1.0, (464, 638): 1.0, (424, 645): 1.0, (424, 637): 1.0, (504, 648): 1.0, (504, 639): 1.0, (412, 625): 1.0, (412, 649): 1.0, (305, 652): 1.0, (305, 645): 1.0, (391, 648): 1.0, (391, 603): 1.0, (299, 703): 1.0, (299, 701): 1.0, (397, 706): 1.0, (397, 705): 1.0, (150, 661): 1.0, (150, 708): 1.0, (507, 584): 1.0, (458, 584): 1.0, (458, 593): 1.0, (507, 588): 1.0, (462, 565): 1.0, (462, 564): 1.0, (400, 670): 1.0, (400, 672): 1.0, (278, 672): 1.0, (278, 674): 1.0, (355, 686): 1.0, (355, 687): 1.0, (253, 688): 1.0, (253, 689): 1.0, (300, 690): 1.0, (511, 690): 1.0, (511, 689): 1.0, (300, 687): 1.0, (316, 694): 1.0, (316, 686): 1.0, (192, 697): 1.0, (192, 688): 1.0, (452, 552): 1.0, (452, 694): 1.0, (330, 697): 1.0, (330, 652): 1.0, (491, 605): 1.0, (317, 615): 1.0, (317, 614): 1.0, (491, 607): 1.0, (455, 532): 1.0, (341, 532): 1.0, (341, 531): 1.0, (357, 531): 1.0, (357, 544): 1.0, (455, 535): 1.0, (352, 585): 1.0, (160, 585): 1.0, (160, 584): 1.0, (352, 596): 1.0, (484, 539): 1.0, (484, 532): 1.0, (320, 710): 1.0, (320, 530): 1.0, (492, 530): 1.0, (492, 541): 1.0, (153, 712): 1.0, (153, 634): 1.0, (375, 634): 1.0, (375, 645): 1.0, (399, 636): 1.0, (405, 636): 1.0, (405, 635): 1.0, (430, 635): 1.0, (430, 648): 1.0, (399, 639): 1.0, (307, 697): 1.0, (457, 688): 1.0, (457, 685): 1.0, (447, 685): 1.0, (447, 684): 1.0, (307, 684): 1.0, (449, 553): 1.0, (473, 553): 1.0, (473, 539): 1.0, (449, 537): 1.0, (203, 709): 1.0, (203, 683): 1.0, (485, 683): 1.0, (485, 694): 1.0, (367, 538): 1.0, (367, 553): 1.0, (234, 641): 1.0, (234, 653): 1.0, (428, 653): 1.0, (428, 643): 1.0, (295, 692): 1.0, (295, 685): 1.0, (273, 592): 1.0, (273, 604): 1.0, (435, 604): 1.0, (435, 594): 1.0, (332, 642): 1.0, (332, 653): 1.0, (512, 683): 1.0, (512, 682): 1.0, (431, 682): 1.0, (431, 686): 1.0, (337, 593): 1.0, (337, 604): 1.0, (259, 634): 1.0, (259, 633): 1.0, (503, 633): 1.0, (503, 637): 1.0, (410, 531): 1.0, (410, 709): 1.0, (373, 633): 1.0, (373, 642): 1.0, (344, 711): 1.0, (344, 585): 1.0, (311, 594): 1.0, (311, 587): 1.0, (469, 587): 1.0, (469, 590): 1.0, (297, 530): 1.0, (297, 529): 1.0, (433, 529): 1.0, (433, 533): 1.0, (285, 586): 1.0, (252, 586): 1.0, (252, 710): 1.0, (285, 599): 1.0, (371, 692): 1.0, (501, 690): 1.0, (501, 698): 1.0, (371, 698): 1.0, (471, 587): 1.0, (471, 586): 1.0, (162, 529): 1.0, (162, 538): 1.0, (169, 635): 1.0, (169, 711): 1.0, (201, 684): 1.0, (201, 712): 1.0, (422, 643): 1.0, (422, 636): 1.0, (429, 682): 1.0, (429, 691): 1.0, (194, 691): 1.0, (194, 698): 1.0, (380, 611): 1.0, (380, 613): 1.0, (359, 610): 1.0, (359, 608): 1.0}
me_phps_rnd.attributes.new('crease_edge', 'FLOAT', 'EDGE').data.foreach_set('value', [_k.get((min(e.vertices), max(e.vertices)), 0.0) for e in me_phps_rnd.edges])
me_phps_rnd.materials.append(mat_prox_alum_036)
me_phps_rnd.materials.append(mat_prox_kevlar_036)
me_phps_rnd.materials.append(mat_prox_easy_spec_036)
me_phps_rnd.materials.append(mat_prox_easy_spec_036)
me_phps_rnd.materials.append(mat_prox_soap_034)
me_phps_rnd.materials.append(mat_prox_emission_034)
me_phps_rnd.use_remesh_preserve_volume = False
me_phps_rnd.use_remesh_preserve_attributes = False
me_phps_rnd.use_mirror_vertex_groups = False
me_phps_rnd.update()

# ---- objects
ob_phps_rnd = bpy.data.objects.new('Phps_Rnd', me_phps_rnd)

# ---- transforms, parenting, visibility, modifiers, constraints
ob_phps_rnd.location = (0.0, 0.0, 0.0)
ob_phps_rnd.lineart.crease_threshold = 0.0
_m = ob_phps_rnd.modifiers.new('Auto Smooth', 'NODES')
_m.node_group = ng_auto_smooth
_gi = [s.identifier for s in ng_auto_smooth.interface.items_tree if s.item_type == 'SOCKET' and s.in_out == 'INPUT']
_m[_gi[1]] = 1.047  # Angle

# ---- collection membership
col_collection_1.objects.link(ob_phps_rnd)

# ---- scene / render settings (as saved in the file)
scene.frame_start = 1; scene.frame_end = 100; scene.frame_set(1)
scene.render.engine = 'CYCLES'
scene.render.image_settings.color_depth = '16'
scene.render.image_settings.compression = 90
scene.render.resolution_x = 1024
scene.render.resolution_y = 1024
scene.render.resolution_percentage = 50
scene.render.dither_intensity = 0.0
scene.render.use_simplify = True
scene.render.use_persistent_data = True
scene.cycles.use_denoising = False
scene.cycles.samples = 100
scene.cycles.sampling_pattern = 'TABULATED_SOBOL'
scene.cycles.light_sampling_threshold = 0.0
scene.cycles.use_adaptive_sampling = False
scene.cycles.use_light_tree = False
scene.cycles.caustics_reflective = False
scene.cycles.caustics_refractive = False
scene.cycles.blur_glossy = 4.0
scene.cycles.max_bounces = 4
scene.cycles.transmission_bounces = 4
scene.cycles.volume_bounces = 2
scene.cycles.transparent_max_bounces = 4
scene.cycles.use_animated_seed = True
scene.cycles.sample_clamp_direct = 4.0
scene.cycles.sample_clamp_indirect = 2.0
scene.cycles.debug_bvh_type = 'STATIC_BVH'
scene.view_settings.view_transform = 'Standard'
bpy.context.view_layer.update()

# ---- added for rendering (the .blend has no active camera): camera
cam_auto = bpy.data.cameras.new('AutoCamera')
cam_auto.lens = 50.0
cam_auto.sensor_width = 36.0
cam_auto.clip_end = 1000.0
ob_auto_camera = bpy.data.objects.new('AutoCamera', cam_auto)
scene.collection.objects.link(ob_auto_camera)
ob_auto_camera.location = (0.808734, -0.970489, 0.783937)
ob_auto_camera.rotation_euler = (1.09748, -7.21219e-08, 0.694738)
scene.camera = ob_auto_camera
bpy.context.view_layer.update()
